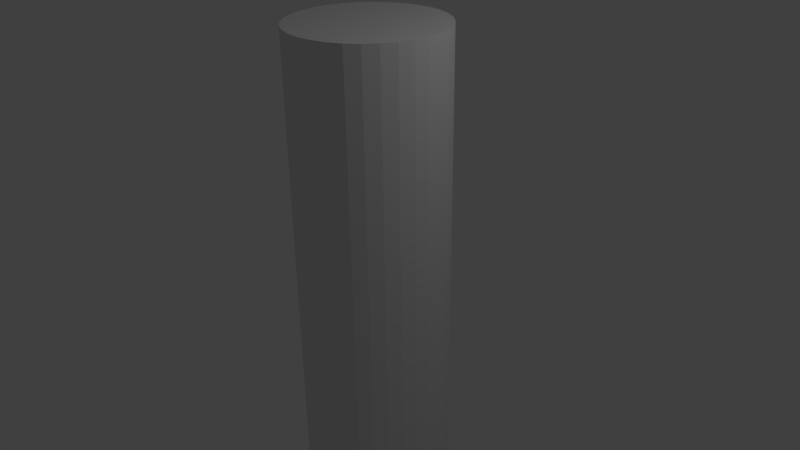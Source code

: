 # Source: pillar_wip.blend  (saved by Blender 2.76.0; exported with 4.5.12 LTS)
import bpy
from mathutils import Matrix  # noqa: F401  (used for matrix-valued properties, if any)

bpy.ops.wm.read_factory_settings(use_empty=True)
scene = bpy.context.scene
scene.name = 'Scene'

# ---- collections
col_collection_1 = bpy.data.collections.new('Collection 1'); scene.collection.children.link(col_collection_1)

# ---- world
world_world = bpy.data.worlds.new('World'); scene.world = world_world
world_world.color = (0.05088, 0.05088, 0.05088)
world_world.use_sun_shadow = False
world_world.sun_shadow_jitter_overblur = 0.0
world_world.cycles.sampling_method = 'MANUAL'
world_world.cycles.sample_map_resolution = 256

# ---- cameras
cam_camera = bpy.data.cameras.new('Camera')
cam_camera.clip_end = 100.0
cam_camera.lens = 35.0
cam_camera.sensor_width = 32.0
cam_camera.sensor_height = 18.0
cam_camera.ortho_scale = 7.314
cam_camera.dof.focus_distance = 0.0
cam_camera.dof.aperture_fstop = 128.0

# ---- lights
light_lamp = bpy.data.lights.new('Lamp', 'POINT')
light_lamp.transmission_factor = 0.0
light_lamp.cutoff_distance = 30.0
light_lamp.energy = 100.0
light_lamp.shadow_buffer_clip_start = 1.001
light_lamp.shadow_soft_size = 0.1
light_lamp.shadow_maximum_resolution = 0.006
light_lamp.use_absolute_resolution = True
light_lamp.cycles.use_multiple_importance_sampling = False

# ---- meshes
me_cylinder = bpy.data.meshes.new('Cylinder')
me_cylinder.from_pydata([(0.0, 1.0, -3.0), (0.0, 1.0, 3.0), (0.1951, 0.9808, -3.0), (0.1951, 0.9808, 3.0), (0.3827, 0.9239, -3.0), (0.3827, 0.9239, 3.0), (0.5556, 0.8315, -3.0), (0.5556, 0.8315, 3.0), (0.7071, 0.7071, -3.0), (0.7071, 0.7071, 3.0), (0.8315, 0.5556, -3.0), (0.8315, 0.5556, 3.0), (0.9239, 0.3827, -3.0), (0.9239, 0.3827, 3.0), (0.9808, 0.1951, -3.0), (0.9808, 0.1951, 3.0), (1.0, 7.55e-08, -3.0), (1.0, 7.55e-08, 3.0), (0.9808, -0.1951, -3.0), (0.9808, -0.1951, 3.0), (0.9239, -0.3827, -3.0), (0.9239, -0.3827, 3.0), (0.8315, -0.5556, -3.0), (0.8315, -0.5556, 3.0), (0.7071, -0.7071, -3.0), (0.7071, -0.7071, 3.0), (0.5556, -0.8315, -3.0), (0.5556, -0.8315, 3.0), (0.3827, -0.9239, -3.0), (0.3827, -0.9239, 3.0), (0.1951, -0.9808, -3.0), (0.1951, -0.9808, 3.0), (-3.258e-07, -1.0, -3.0), (-3.258e-07, -1.0, 3.0), (-0.1951, -0.9808, -3.0), (-0.1951, -0.9808, 3.0), (-0.3827, -0.9239, -3.0), (-0.3827, -0.9239, 3.0), (-0.5556, -0.8315, -3.0), (-0.5556, -0.8315, 3.0), (-0.7071, -0.7071, -3.0), (-0.7071, -0.7071, 3.0), (-0.8315, -0.5556, -3.0), (-0.8315, -0.5556, 3.0), (-0.9239, -0.3827, -3.0), (-0.9239, -0.3827, 3.0), (-0.9808, -0.1951, -3.0), (-0.9808, -0.1951, 3.0), (-1.0, 9.656e-07, -3.0), (-1.0, 9.656e-07, 3.0), (-0.9808, 0.1951, -3.0), (-0.9808, 0.1951, 3.0), (-0.9239, 0.3827, -3.0), (-0.9239, 0.3827, 3.0), (-0.8315, 0.5556, -3.0), (-0.8315, 0.5556, 3.0), (-0.7071, 0.7071, -3.0), (-0.7071, 0.7071, 3.0), (-0.5556, 0.8315, -3.0), (-0.5556, 0.8315, 3.0), (-0.3827, 0.9239, -3.0), (-0.3827, 0.9239, 3.0), (-0.1951, 0.9808, -3.0), (-0.1951, 0.9808, 3.0), (0.0, 1.0, 0.0), (0.1951, 0.9808, 0.0), (0.3827, 0.9239, 0.0), (0.5556, 0.8315, 0.0), (0.7071, 0.7071, 0.0), (0.8315, 0.5556, 0.0), (0.9239, 0.3827, 0.0), (0.9808, 0.1951, 0.0), (1.0, 7.55e-08, 0.0), (0.9808, -0.1951, 0.0), (0.9239, -0.3827, 0.0), (0.8315, -0.5556, 0.0), (0.7071, -0.7071, 0.0), (0.5556, -0.8315, 0.0), (0.3827, -0.9239, 0.0), (0.1951, -0.9808, 0.0), (-3.258e-07, -1.0, 0.0), (-0.1951, -0.9808, 0.0), (-0.3827, -0.9239, 0.0), (-0.5556, -0.8315, 0.0), (-0.7071, -0.7071, 0.0), (-0.8315, -0.5556, 0.0), (-0.9239, -0.3827, 0.0), (-0.9808, -0.1951, 0.0), (-1.0, 9.656e-07, 0.0), (-0.9808, 0.1951, 0.0), (-0.9239, 0.3827, 0.0), (-0.8315, 0.5556, 0.0), (-0.7071, 0.7071, 0.0), (-0.5556, 0.8315, 0.0), (-0.3827, 0.9239, 0.0), (-0.1951, 0.9808, 0.0), (0.0, 1.0, 1.5), (0.1951, 0.9808, -1.5), (0.3827, 0.9239, -1.5), (0.5556, 0.8315, -1.5), (0.7071, 0.7071, -1.5), (0.8315, 0.5556, -1.5), (0.9239, 0.3827, -1.5), (0.9808, 0.1951, -1.5), (1.0, 7.55e-08, -1.5), (0.9808, -0.1951, -1.5), (0.9239, -0.3827, -1.5), (0.8315, -0.5556, -1.5), (0.7071, -0.7071, -1.5), (0.5556, -0.8315, -1.5), (0.3827, -0.9239, -1.5), (0.1951, -0.9808, -1.5), (-3.258e-07, -1.0, -1.5), (-0.1951, -0.9808, -1.5), (-0.3827, -0.9239, -1.5), (-0.5556, -0.8315, -1.5), (-0.7071, -0.7071, -1.5), (-0.8315, -0.5556, -1.5), (-0.9239, -0.3827, -1.5), (-0.9808, -0.1951, -1.5), (-1.0, 9.656e-07, -1.5), (-0.9808, 0.1951, -1.5), (-0.9239, 0.3827, -1.5), (-0.8315, 0.5556, -1.5), (-0.7071, 0.7071, -1.5), (-0.5556, 0.8315, -1.5), (-0.3827, 0.9239, -1.5), (-0.1951, 0.9808, -1.5), (0.0, 1.0, -1.5), (0.1951, 0.9808, 1.5), (0.3827, 0.9239, 1.5), (0.5556, 0.8315, 1.5), (0.7071, 0.7071, 1.5), (0.8315, 0.5556, 1.5), (0.9239, 0.3827, 1.5), (0.9808, 0.1951, 1.5), (1.0, 7.55e-08, 1.5), (0.9808, -0.1951, 1.5), (0.9239, -0.3827, 1.5), (0.8315, -0.5556, 1.5), (0.7071, -0.7071, 1.5), (0.5556, -0.8315, 1.5), (0.3827, -0.9239, 1.5), (0.1951, -0.9808, 1.5), (-3.258e-07, -1.0, 1.5), (-0.1951, -0.9808, 1.5), (-0.3827, -0.9239, 1.5), (-0.5556, -0.8315, 1.5), (-0.7071, -0.7071, 1.5), (-0.8315, -0.5556, 1.5), (-0.9239, -0.3827, 1.5), (-0.9808, -0.1951, 1.5), (-1.0, 9.656e-07, 1.5), (-0.9808, 0.1951, 1.5), (-0.9239, 0.3827, 1.5), (-0.8315, 0.5556, 1.5), (-0.7071, 0.7071, 1.5), (-0.5556, 0.8315, 1.5), (-0.3827, 0.9239, 1.5), (-0.1951, 0.9808, 1.5), (0.0, 1.0, 2.25), (0.1951, 0.9808, -2.25), (0.3827, 0.9239, -2.25), (0.5556, 0.8315, -2.25), (0.7071, 0.7071, -2.25), (0.8315, 0.5556, -2.25), (0.9239, 0.3827, -2.25), (0.9808, 0.1951, -2.25), (1.0, 7.55e-08, -2.25), (0.9808, -0.1951, -2.25), (0.9239, -0.3827, -2.25), (0.8315, -0.5556, -2.25), (0.7071, -0.7071, -2.25), (0.5556, -0.8315, -2.25), (0.3827, -0.9239, -2.25), (0.1951, -0.9808, -2.25), (-3.258e-07, -1.0, -2.25), (-0.1951, -0.9808, -2.25), (-0.3827, -0.9239, -2.25), (-0.5556, -0.8315, -2.25), (-0.7071, -0.7071, -2.25), (-0.8315, -0.5556, -2.25), (-0.9239, -0.3827, -2.25), (-0.9808, -0.1951, -2.25), (-1.0, 9.656e-07, -2.25), (-0.9808, 0.1951, -2.25), (-0.9239, 0.3827, -2.25), (-0.8315, 0.5556, -2.25), (-0.7071, 0.7071, -2.25), (-0.5556, 0.8315, -2.25), (-0.3827, 0.9239, -2.25), (-0.1951, 0.9808, -2.25), (0.0, 1.0, -0.75), (0.1951, 0.9808, 0.75), (0.3827, 0.9239, 0.75), (0.5556, 0.8315, 0.75), (0.7071, 0.7071, 0.75), (0.8315, 0.5556, 0.75), (0.9239, 0.3827, 0.75), (0.9808, 0.1951, 0.75), (1.0, 7.55e-08, 0.75), (0.9808, -0.1951, 0.75), (0.9239, -0.3827, 0.75), (0.8315, -0.5556, 0.75), (0.7071, -0.7071, 0.75), (0.5556, -0.8315, 0.75), (0.3827, -0.9239, 0.75), (0.1951, -0.9808, 0.75), (-3.258e-07, -1.0, 0.75), (-0.1951, -0.9808, 0.75), (-0.3827, -0.9239, 0.75), (-0.5556, -0.8315, 0.75), (-0.7071, -0.7071, 0.75), (-0.8315, -0.5556, 0.75), (-0.9239, -0.3827, 0.75), (-0.9808, -0.1951, 0.75), (-1.0, 9.656e-07, 0.75), (-0.9808, 0.1951, 0.75), (-0.9239, 0.3827, 0.75), (-0.8315, 0.5556, 0.75), (-0.7071, 0.7071, 0.75), (-0.5556, 0.8315, 0.75), (-0.3827, 0.9239, 0.75), (-0.1951, 0.9808, 0.75), (0.0, 1.0, 0.75), (0.1951, 0.9808, -0.75), (0.3827, 0.9239, -0.75), (0.5556, 0.8315, -0.75), (0.7071, 0.7071, -0.75), (0.8315, 0.5556, -0.75), (0.9239, 0.3827, -0.75), (0.9808, 0.1951, -0.75), (1.0, 7.55e-08, -0.75), (0.9808, -0.1951, -0.75), (0.9239, -0.3827, -0.75), (0.8315, -0.5556, -0.75), (0.7071, -0.7071, -0.75), (0.5556, -0.8315, -0.75), (0.3827, -0.9239, -0.75), (0.1951, -0.9808, -0.75), (-3.258e-07, -1.0, -0.75), (-0.1951, -0.9808, -0.75), (-0.3827, -0.9239, -0.75), (-0.5556, -0.8315, -0.75), (-0.7071, -0.7071, -0.75), (-0.8315, -0.5556, -0.75), (-0.9239, -0.3827, -0.75), (-0.9808, -0.1951, -0.75), (-1.0, 9.656e-07, -0.75), (-0.9808, 0.1951, -0.75), (-0.9239, 0.3827, -0.75), (-0.8315, 0.5556, -0.75), (-0.7071, 0.7071, -0.75), (-0.5556, 0.8315, -0.75), (-0.3827, 0.9239, -0.75), (-0.1951, 0.9808, -0.75), (0.0, 1.0, -2.25), (0.1951, 0.9808, 2.25), (0.3827, 0.9239, 2.25), (0.5556, 0.8315, 2.25), (0.7071, 0.7071, 2.25), (0.8315, 0.5556, 2.25), (0.9239, 0.3827, 2.25), (0.9808, 0.1951, 2.25), (1.0, 7.55e-08, 2.25), (0.9808, -0.1951, 2.25), (0.9239, -0.3827, 2.25), (0.8315, -0.5556, 2.25), (0.7071, -0.7071, 2.25), (0.5556, -0.8315, 2.25), (0.3827, -0.9239, 2.25), (0.1951, -0.9808, 2.25), (-3.258e-07, -1.0, 2.25), (-0.1951, -0.9808, 2.25), (-0.3827, -0.9239, 2.25), (-0.5556, -0.8315, 2.25), (-0.7071, -0.7071, 2.25), (-0.8315, -0.5556, 2.25), (-0.9239, -0.3827, 2.25), (-0.9808, -0.1951, 2.25), (-1.0, 9.656e-07, 2.25), (-0.9808, 0.1951, 2.25), (-0.9239, 0.3827, 2.25), (-0.8315, 0.5556, 2.25), (-0.7071, 0.7071, 2.25), (-0.5556, 0.8315, 2.25), (-0.3827, 0.9239, 2.25), (-0.1951, 0.9808, 2.25), (0.0, 1.0, 2.625), (0.1951, 0.9808, -2.625), (0.3827, 0.9239, -2.625), (0.5556, 0.8315, -2.625), (0.7071, 0.7071, -2.625), (0.8315, 0.5556, -2.625), (0.9239, 0.3827, -2.625), (0.9808, 0.1951, -2.625), (1.0, 7.55e-08, -2.625), (0.9808, -0.1951, -2.625), (0.9239, -0.3827, -2.625), (0.8315, -0.5556, -2.625), (0.7071, -0.7071, -2.625), (0.5556, -0.8315, -2.625), (0.3827, -0.9239, -2.625), (0.1951, -0.9808, -2.625), (-3.258e-07, -1.0, -2.625), (-0.1951, -0.9808, -2.625), (-0.3827, -0.9239, -2.625), (-0.5556, -0.8315, -2.625), (-0.7071, -0.7071, -2.625), (-0.8315, -0.5556, -2.625), (-0.9239, -0.3827, -2.625), (-0.9808, -0.1951, -2.625), (-1.0, 9.656e-07, -2.625), (-0.9808, 0.1951, -2.625), (-0.9239, 0.3827, -2.625), (-0.8315, 0.5556, -2.625), (-0.7071, 0.7071, -2.625), (-0.5556, 0.8315, -2.625), (-0.3827, 0.9239, -2.625), (-0.1951, 0.9808, -2.625), (0.0, 1.0, -0.375), (0.1951, 0.9808, 0.375), (0.3827, 0.9239, 0.375), (0.5556, 0.8315, 0.375), (0.7071, 0.7071, 0.375), (0.8315, 0.5556, 0.375), (0.9239, 0.3827, 0.375), (0.9808, 0.1951, 0.375), (1.0, 7.55e-08, 0.375), (0.9808, -0.1951, 0.375), (0.9239, -0.3827, 0.375), (0.8315, -0.5556, 0.375), (0.7071, -0.7071, 0.375), (0.5556, -0.8315, 0.375), (0.3827, -0.9239, 0.375), (0.1951, -0.9808, 0.375), (-3.258e-07, -1.0, 0.375), (-0.1951, -0.9808, 0.375), (-0.3827, -0.9239, 0.375), (-0.5556, -0.8315, 0.375), (-0.7071, -0.7071, 0.375), (-0.8315, -0.5556, 0.375), (-0.9239, -0.3827, 0.375), (-0.9808, -0.1951, 0.375), (-1.0, 9.656e-07, 0.375), (-0.9808, 0.1951, 0.375), (-0.9239, 0.3827, 0.375), (-0.8315, 0.5556, 0.375), (-0.7071, 0.7071, 0.375), (-0.5556, 0.8315, 0.375), (-0.3827, 0.9239, 0.375), (-0.1951, 0.9808, 0.375), (0.0, 1.0, 1.125), (0.1951, 0.9808, -1.125), (0.3827, 0.9239, -1.125), (0.5556, 0.8315, -1.125), (0.7071, 0.7071, -1.125), (0.8315, 0.5556, -1.125), (0.9239, 0.3827, -1.125), (0.9808, 0.1951, -1.125), (1.0, 7.55e-08, -1.125), (0.9808, -0.1951, -1.125), (0.9239, -0.3827, -1.125), (0.8315, -0.5556, -1.125), (0.7071, -0.7071, -1.125), (0.5556, -0.8315, -1.125), (0.3827, -0.9239, -1.125), (0.1951, -0.9808, -1.125), (-3.258e-07, -1.0, -1.125), (-0.1951, -0.9808, -1.125), (-0.3827, -0.9239, -1.125), (-0.5556, -0.8315, -1.125), (-0.7071, -0.7071, -1.125), (-0.8315, -0.5556, -1.125), (-0.9239, -0.3827, -1.125), (-0.9808, -0.1951, -1.125), (-1.0, 9.656e-07, -1.125), (-0.9808, 0.1951, -1.125), (-0.9239, 0.3827, -1.125), (-0.8315, 0.5556, -1.125), (-0.7071, 0.7071, -1.125), (-0.5556, 0.8315, -1.125), (-0.3827, 0.9239, -1.125), (-0.1951, 0.9808, -1.125), (0.0, 1.0, -1.875), (0.1951, 0.9808, 1.875), (0.3827, 0.9239, 1.875), (0.5556, 0.8315, 1.875), (0.7071, 0.7071, 1.875), (0.8315, 0.5556, 1.875), (0.9239, 0.3827, 1.875), (0.9808, 0.1951, 1.875), (1.0, 7.55e-08, 1.875), (0.9808, -0.1951, 1.875), (0.9239, -0.3827, 1.875), (0.8315, -0.5556, 1.875), (0.7071, -0.7071, 1.875), (0.5556, -0.8315, 1.875), (0.3827, -0.9239, 1.875), (0.1951, -0.9808, 1.875), (-3.258e-07, -1.0, 1.875), (-0.1951, -0.9808, 1.875), (-0.3827, -0.9239, 1.875), (-0.5556, -0.8315, 1.875), (-0.7071, -0.7071, 1.875), (-0.8315, -0.5556, 1.875), (-0.9239, -0.3827, 1.875), (-0.9808, -0.1951, 1.875), (-1.0, 9.656e-07, 1.875), (-0.9808, 0.1951, 1.875), (-0.9239, 0.3827, 1.875), (-0.8315, 0.5556, 1.875), (-0.7071, 0.7071, 1.875), (-0.5556, 0.8315, 1.875), (-0.3827, 0.9239, 1.875), (-0.1951, 0.9808, 1.875), (0.0, 1.0, 1.875), (0.1951, 0.9808, -1.875), (0.3827, 0.9239, -1.875), (0.5556, 0.8315, -1.875), (0.7071, 0.7071, -1.875), (0.8315, 0.5556, -1.875), (0.9239, 0.3827, -1.875), (0.9808, 0.1951, -1.875), (1.0, 7.55e-08, -1.875), (0.9808, -0.1951, -1.875), (0.9239, -0.3827, -1.875), (0.8315, -0.5556, -1.875), (0.7071, -0.7071, -1.875), (0.5556, -0.8315, -1.875), (0.3827, -0.9239, -1.875), (0.1951, -0.9808, -1.875), (-3.258e-07, -1.0, -1.875), (-0.1951, -0.9808, -1.875), (-0.3827, -0.9239, -1.875), (-0.5556, -0.8315, -1.875), (-0.7071, -0.7071, -1.875), (-0.8315, -0.5556, -1.875), (-0.9239, -0.3827, -1.875), (-0.9808, -0.1951, -1.875), (-1.0, 9.656e-07, -1.875), (-0.9808, 0.1951, -1.875), (-0.9239, 0.3827, -1.875), (-0.8315, 0.5556, -1.875), (-0.7071, 0.7071, -1.875), (-0.5556, 0.8315, -1.875), (-0.3827, 0.9239, -1.875), (-0.1951, 0.9808, -1.875), (0.0, 1.0, -1.125), (0.1951, 0.9808, 1.125), (0.3827, 0.9239, 1.125), (0.5556, 0.8315, 1.125), (0.7071, 0.7071, 1.125), (0.8315, 0.5556, 1.125), (0.9239, 0.3827, 1.125), (0.9808, 0.1951, 1.125), (1.0, 7.55e-08, 1.125), (0.9808, -0.1951, 1.125), (0.9239, -0.3827, 1.125), (0.8315, -0.5556, 1.125), (0.7071, -0.7071, 1.125), (0.5556, -0.8315, 1.125), (0.3827, -0.9239, 1.125), (0.1951, -0.9808, 1.125), (-3.258e-07, -1.0, 1.125), (-0.1951, -0.9808, 1.125), (-0.3827, -0.9239, 1.125), (-0.5556, -0.8315, 1.125), (-0.7071, -0.7071, 1.125), (-0.8315, -0.5556, 1.125), (-0.9239, -0.3827, 1.125), (-0.9808, -0.1951, 1.125), (-1.0, 9.656e-07, 1.125), (-0.9808, 0.1951, 1.125), (-0.9239, 0.3827, 1.125), (-0.8315, 0.5556, 1.125), (-0.7071, 0.7071, 1.125), (-0.5556, 0.8315, 1.125), (-0.3827, 0.9239, 1.125), (-0.1951, 0.9808, 1.125), (0.0, 1.0, 0.375), (0.1951, 0.9808, -0.375), (0.3827, 0.9239, -0.375), (0.5556, 0.8315, -0.375), (0.7071, 0.7071, -0.375), (0.8315, 0.5556, -0.375), (0.9239, 0.3827, -0.375), (0.9808, 0.1951, -0.375), (1.0, 7.55e-08, -0.375), (0.9808, -0.1951, -0.375), (0.9239, -0.3827, -0.375), (0.8315, -0.5556, -0.375), (0.7071, -0.7071, -0.375), (0.5556, -0.8315, -0.375), (0.3827, -0.9239, -0.375), (0.1951, -0.9808, -0.375), (-3.258e-07, -1.0, -0.375), (-0.1951, -0.9808, -0.375), (-0.3827, -0.9239, -0.375), (-0.5556, -0.8315, -0.375), (-0.7071, -0.7071, -0.375), (-0.8315, -0.5556, -0.375), (-0.9239, -0.3827, -0.375), (-0.9808, -0.1951, -0.375), (-1.0, 9.656e-07, -0.375), (-0.9808, 0.1951, -0.375), (-0.9239, 0.3827, -0.375), (-0.8315, 0.5556, -0.375), (-0.7071, 0.7071, -0.375), (-0.5556, 0.8315, -0.375), (-0.3827, 0.9239, -0.375), (-0.1951, 0.9808, -0.375), (0.0, 1.0, -2.625), (0.1951, 0.9808, 2.625), (0.3827, 0.9239, 2.625), (0.5556, 0.8315, 2.625), (0.7071, 0.7071, 2.625), (0.8315, 0.5556, 2.625), (0.9239, 0.3827, 2.625), (0.9808, 0.1951, 2.625), (1.0, 7.55e-08, 2.625), (0.9808, -0.1951, 2.625), (0.9239, -0.3827, 2.625), (0.8315, -0.5556, 2.625), (0.7071, -0.7071, 2.625), (0.5556, -0.8315, 2.625), (0.3827, -0.9239, 2.625), (0.1951, -0.9808, 2.625), (-3.258e-07, -1.0, 2.625), (-0.1951, -0.9808, 2.625), (-0.3827, -0.9239, 2.625), (-0.5556, -0.8315, 2.625), (-0.7071, -0.7071, 2.625), (-0.8315, -0.5556, 2.625), (-0.9239, -0.3827, 2.625), (-0.9808, -0.1951, 2.625), (-1.0, 9.656e-07, 2.625), (-0.9808, 0.1951, 2.625), (-0.9239, 0.3827, 2.625), (-0.8315, 0.5556, 2.625), (-0.7071, 0.7071, 2.625), (-0.5556, 0.8315, 2.625), (-0.3827, 0.9239, 2.625), (-0.1951, 0.9808, 2.625)], [], [(288, 1, 3, 513), (513, 3, 5, 514), (514, 5, 7, 515), (515, 7, 9, 516), (516, 9, 11, 517), (517, 11, 13, 518), (518, 13, 15, 519), (519, 15, 17, 520), (520, 17, 19, 521), (521, 19, 21, 522), (522, 21, 23, 523), (523, 23, 25, 524), (524, 25, 27, 525), (525, 27, 29, 526), (526, 29, 31, 527), (527, 31, 33, 528), (528, 33, 35, 529), (529, 35, 37, 530), (530, 37, 39, 531), (531, 39, 41, 532), (532, 41, 43, 533), (533, 43, 45, 534), (534, 45, 47, 535), (535, 47, 49, 536), (536, 49, 51, 537), (537, 51, 53, 538), (538, 53, 55, 539), (539, 55, 57, 540), (540, 57, 59, 541), (541, 59, 61, 542), (3, 1, 63, 61, 59, 57, 55, 53, 51, 49, 47, 45, 43, 41, 39, 37, 35, 33, 31, 29, 27, 25, 23, 21, 19, 17, 15, 13, 11, 9, 7, 5), (543, 63, 1, 288), (542, 61, 63, 543), (0, 2, 4, 6, 8, 10, 12, 14, 16, 18, 20, 22, 24, 26, 28, 30, 32, 34, 36, 38, 40, 42, 44, 46, 48, 50, 52, 54, 56, 58, 60, 62), (510, 94, 95, 511), (511, 95, 64, 320), (509, 93, 94, 510), (508, 92, 93, 509), (507, 91, 92, 508), (506, 90, 91, 507), (505, 89, 90, 506), (504, 88, 89, 505), (503, 87, 88, 504), (502, 86, 87, 503), (501, 85, 86, 502), (500, 84, 85, 501), (499, 83, 84, 500), (498, 82, 83, 499), (497, 81, 82, 498), (496, 80, 81, 497), (495, 79, 80, 496), (494, 78, 79, 495), (493, 77, 78, 494), (492, 76, 77, 493), (491, 75, 76, 492), (490, 74, 75, 491), (489, 73, 74, 490), (488, 72, 73, 489), (487, 71, 72, 488), (486, 70, 71, 487), (485, 69, 70, 486), (484, 68, 69, 485), (483, 67, 68, 484), (482, 66, 67, 483), (481, 65, 66, 482), (320, 64, 65, 481), (384, 128, 97, 417), (417, 97, 98, 418), (418, 98, 99, 419), (419, 99, 100, 420), (420, 100, 101, 421), (421, 101, 102, 422), (422, 102, 103, 423), (423, 103, 104, 424), (424, 104, 105, 425), (425, 105, 106, 426), (426, 106, 107, 427), (427, 107, 108, 428), (428, 108, 109, 429), (429, 109, 110, 430), (430, 110, 111, 431), (431, 111, 112, 432), (432, 112, 113, 433), (433, 113, 114, 434), (434, 114, 115, 435), (435, 115, 116, 436), (436, 116, 117, 437), (437, 117, 118, 438), (438, 118, 119, 439), (439, 119, 120, 440), (440, 120, 121, 441), (441, 121, 122, 442), (442, 122, 123, 443), (443, 123, 124, 444), (444, 124, 125, 445), (445, 125, 126, 446), (447, 127, 128, 384), (446, 126, 127, 447), (478, 158, 159, 479), (479, 159, 96, 352), (477, 157, 158, 478), (476, 156, 157, 477), (475, 155, 156, 476), (474, 154, 155, 475), (473, 153, 154, 474), (472, 152, 153, 473), (471, 151, 152, 472), (470, 150, 151, 471), (469, 149, 150, 470), (468, 148, 149, 469), (467, 147, 148, 468), (466, 146, 147, 467), (465, 145, 146, 466), (464, 144, 145, 465), (463, 143, 144, 464), (462, 142, 143, 463), (461, 141, 142, 462), (460, 140, 141, 461), (459, 139, 140, 460), (458, 138, 139, 459), (457, 137, 138, 458), (456, 136, 137, 457), (455, 135, 136, 456), (454, 134, 135, 455), (453, 133, 134, 454), (452, 132, 133, 453), (451, 131, 132, 452), (450, 130, 131, 451), (449, 129, 130, 450), (352, 96, 129, 449), (480, 224, 193, 321), (321, 193, 194, 322), (322, 194, 195, 323), (323, 195, 196, 324), (324, 196, 197, 325), (325, 197, 198, 326), (326, 198, 199, 327), (327, 199, 200, 328), (328, 200, 201, 329), (329, 201, 202, 330), (330, 202, 203, 331), (331, 203, 204, 332), (332, 204, 205, 333), (333, 205, 206, 334), (334, 206, 207, 335), (335, 207, 208, 336), (336, 208, 209, 337), (337, 209, 210, 338), (338, 210, 211, 339), (339, 211, 212, 340), (340, 212, 213, 341), (341, 213, 214, 342), (342, 214, 215, 343), (343, 215, 216, 344), (344, 216, 217, 345), (345, 217, 218, 346), (346, 218, 219, 347), (347, 219, 220, 348), (348, 220, 221, 349), (349, 221, 222, 350), (351, 223, 224, 480), (350, 222, 223, 351), (318, 190, 191, 319), (319, 191, 256, 512), (317, 189, 190, 318), (316, 188, 189, 317), (315, 187, 188, 316), (314, 186, 187, 315), (313, 185, 186, 314), (312, 184, 185, 313), (311, 183, 184, 312), (310, 182, 183, 311), (309, 181, 182, 310), (308, 180, 181, 309), (307, 179, 180, 308), (306, 178, 179, 307), (305, 177, 178, 306), (304, 176, 177, 305), (303, 175, 176, 304), (302, 174, 175, 303), (301, 173, 174, 302), (300, 172, 173, 301), (299, 171, 172, 300), (298, 170, 171, 299), (297, 169, 170, 298), (296, 168, 169, 297), (295, 167, 168, 296), (294, 166, 167, 295), (293, 165, 166, 294), (292, 164, 165, 293), (291, 163, 164, 292), (290, 162, 163, 291), (289, 161, 162, 290), (512, 256, 161, 289), (448, 192, 225, 353), (353, 225, 226, 354), (354, 226, 227, 355), (355, 227, 228, 356), (356, 228, 229, 357), (357, 229, 230, 358), (358, 230, 231, 359), (359, 231, 232, 360), (360, 232, 233, 361), (361, 233, 234, 362), (362, 234, 235, 363), (363, 235, 236, 364), (364, 236, 237, 365), (365, 237, 238, 366), (366, 238, 239, 367), (367, 239, 240, 368), (368, 240, 241, 369), (369, 241, 242, 370), (370, 242, 243, 371), (371, 243, 244, 372), (372, 244, 245, 373), (373, 245, 246, 374), (374, 246, 247, 375), (375, 247, 248, 376), (376, 248, 249, 377), (377, 249, 250, 378), (378, 250, 251, 379), (379, 251, 252, 380), (380, 252, 253, 381), (381, 253, 254, 382), (383, 255, 192, 448), (382, 254, 255, 383), (414, 286, 287, 415), (415, 287, 160, 416), (413, 285, 286, 414), (412, 284, 285, 413), (411, 283, 284, 412), (410, 282, 283, 411), (409, 281, 282, 410), (408, 280, 281, 409), (407, 279, 280, 408), (406, 278, 279, 407), (405, 277, 278, 406), (404, 276, 277, 405), (403, 275, 276, 404), (402, 274, 275, 403), (401, 273, 274, 402), (400, 272, 273, 401), (399, 271, 272, 400), (398, 270, 271, 399), (397, 269, 270, 398), (396, 268, 269, 397), (395, 267, 268, 396), (394, 266, 267, 395), (393, 265, 266, 394), (392, 264, 265, 393), (391, 263, 264, 392), (390, 262, 263, 391), (389, 261, 262, 390), (388, 260, 261, 389), (387, 259, 260, 388), (386, 258, 259, 387), (385, 257, 258, 386), (416, 160, 257, 385), (96, 416, 385, 129), (129, 385, 386, 130), (130, 386, 387, 131), (131, 387, 388, 132), (132, 388, 389, 133), (133, 389, 390, 134), (134, 390, 391, 135), (135, 391, 392, 136), (136, 392, 393, 137), (137, 393, 394, 138), (138, 394, 395, 139), (139, 395, 396, 140), (140, 396, 397, 141), (141, 397, 398, 142), (142, 398, 399, 143), (143, 399, 400, 144), (144, 400, 401, 145), (145, 401, 402, 146), (146, 402, 403, 147), (147, 403, 404, 148), (148, 404, 405, 149), (149, 405, 406, 150), (150, 406, 407, 151), (151, 407, 408, 152), (152, 408, 409, 153), (153, 409, 410, 154), (154, 410, 411, 155), (155, 411, 412, 156), (156, 412, 413, 157), (157, 413, 414, 158), (159, 415, 416, 96), (158, 414, 415, 159), (126, 382, 383, 127), (127, 383, 448, 128), (125, 381, 382, 126), (124, 380, 381, 125), (123, 379, 380, 124), (122, 378, 379, 123), (121, 377, 378, 122), (120, 376, 377, 121), (119, 375, 376, 120), (118, 374, 375, 119), (117, 373, 374, 118), (116, 372, 373, 117), (115, 371, 372, 116), (114, 370, 371, 115), (113, 369, 370, 114), (112, 368, 369, 113), (111, 367, 368, 112), (110, 366, 367, 111), (109, 365, 366, 110), (108, 364, 365, 109), (107, 363, 364, 108), (106, 362, 363, 107), (105, 361, 362, 106), (104, 360, 361, 105), (103, 359, 360, 104), (102, 358, 359, 103), (101, 357, 358, 102), (100, 356, 357, 101), (99, 355, 356, 100), (98, 354, 355, 99), (97, 353, 354, 98), (128, 448, 353, 97), (0, 512, 289, 2), (2, 289, 290, 4), (4, 290, 291, 6), (6, 291, 292, 8), (8, 292, 293, 10), (10, 293, 294, 12), (12, 294, 295, 14), (14, 295, 296, 16), (16, 296, 297, 18), (18, 297, 298, 20), (20, 298, 299, 22), (22, 299, 300, 24), (24, 300, 301, 26), (26, 301, 302, 28), (28, 302, 303, 30), (30, 303, 304, 32), (32, 304, 305, 34), (34, 305, 306, 36), (36, 306, 307, 38), (38, 307, 308, 40), (40, 308, 309, 42), (42, 309, 310, 44), (44, 310, 311, 46), (46, 311, 312, 48), (48, 312, 313, 50), (50, 313, 314, 52), (52, 314, 315, 54), (54, 315, 316, 56), (56, 316, 317, 58), (58, 317, 318, 60), (62, 319, 512, 0), (60, 318, 319, 62), (94, 350, 351, 95), (95, 351, 480, 64), (93, 349, 350, 94), (92, 348, 349, 93), (91, 347, 348, 92), (90, 346, 347, 91), (89, 345, 346, 90), (88, 344, 345, 89), (87, 343, 344, 88), (86, 342, 343, 87), (85, 341, 342, 86), (84, 340, 341, 85), (83, 339, 340, 84), (82, 338, 339, 83), (81, 337, 338, 82), (80, 336, 337, 81), (79, 335, 336, 80), (78, 334, 335, 79), (77, 333, 334, 78), (76, 332, 333, 77), (75, 331, 332, 76), (74, 330, 331, 75), (73, 329, 330, 74), (72, 328, 329, 73), (71, 327, 328, 72), (70, 326, 327, 71), (69, 325, 326, 70), (68, 324, 325, 69), (67, 323, 324, 68), (66, 322, 323, 67), (65, 321, 322, 66), (64, 480, 321, 65), (224, 352, 449, 193), (193, 449, 450, 194), (194, 450, 451, 195), (195, 451, 452, 196), (196, 452, 453, 197), (197, 453, 454, 198), (198, 454, 455, 199), (199, 455, 456, 200), (200, 456, 457, 201), (201, 457, 458, 202), (202, 458, 459, 203), (203, 459, 460, 204), (204, 460, 461, 205), (205, 461, 462, 206), (206, 462, 463, 207), (207, 463, 464, 208), (208, 464, 465, 209), (209, 465, 466, 210), (210, 466, 467, 211), (211, 467, 468, 212), (212, 468, 469, 213), (213, 469, 470, 214), (214, 470, 471, 215), (215, 471, 472, 216), (216, 472, 473, 217), (217, 473, 474, 218), (218, 474, 475, 219), (219, 475, 476, 220), (220, 476, 477, 221), (221, 477, 478, 222), (223, 479, 352, 224), (222, 478, 479, 223), (190, 446, 447, 191), (191, 447, 384, 256), (189, 445, 446, 190), (188, 444, 445, 189), (187, 443, 444, 188), (186, 442, 443, 187), (185, 441, 442, 186), (184, 440, 441, 185), (183, 439, 440, 184), (182, 438, 439, 183), (181, 437, 438, 182), (180, 436, 437, 181), (179, 435, 436, 180), (178, 434, 435, 179), (177, 433, 434, 178), (176, 432, 433, 177), (175, 431, 432, 176), (174, 430, 431, 175), (173, 429, 430, 174), (172, 428, 429, 173), (171, 427, 428, 172), (170, 426, 427, 171), (169, 425, 426, 170), (168, 424, 425, 169), (167, 423, 424, 168), (166, 422, 423, 167), (165, 421, 422, 166), (164, 420, 421, 165), (163, 419, 420, 164), (162, 418, 419, 163), (161, 417, 418, 162), (256, 384, 417, 161), (192, 320, 481, 225), (225, 481, 482, 226), (226, 482, 483, 227), (227, 483, 484, 228), (228, 484, 485, 229), (229, 485, 486, 230), (230, 486, 487, 231), (231, 487, 488, 232), (232, 488, 489, 233), (233, 489, 490, 234), (234, 490, 491, 235), (235, 491, 492, 236), (236, 492, 493, 237), (237, 493, 494, 238), (238, 494, 495, 239), (239, 495, 496, 240), (240, 496, 497, 241), (241, 497, 498, 242), (242, 498, 499, 243), (243, 499, 500, 244), (244, 500, 501, 245), (245, 501, 502, 246), (246, 502, 503, 247), (247, 503, 504, 248), (248, 504, 505, 249), (249, 505, 506, 250), (250, 506, 507, 251), (251, 507, 508, 252), (252, 508, 509, 253), (253, 509, 510, 254), (255, 511, 320, 192), (254, 510, 511, 255), (286, 542, 543, 287), (287, 543, 288, 160), (285, 541, 542, 286), (284, 540, 541, 285), (283, 539, 540, 284), (282, 538, 539, 283), (281, 537, 538, 282), (280, 536, 537, 281), (279, 535, 536, 280), (278, 534, 535, 279), (277, 533, 534, 278), (276, 532, 533, 277), (275, 531, 532, 276), (274, 530, 531, 275), (273, 529, 530, 274), (272, 528, 529, 273), (271, 527, 528, 272), (270, 526, 527, 271), (269, 525, 526, 270), (268, 524, 525, 269), (267, 523, 524, 268), (266, 522, 523, 267), (265, 521, 522, 266), (264, 520, 521, 265), (263, 519, 520, 264), (262, 518, 519, 263), (261, 517, 518, 262), (260, 516, 517, 261), (259, 515, 516, 260), (258, 514, 515, 259), (257, 513, 514, 258), (160, 288, 513, 257)])
me_cylinder.use_remesh_preserve_volume = False
me_cylinder.use_remesh_preserve_attributes = False
me_cylinder.use_mirror_vertex_groups = False
me_cylinder.update()

# ---- objects
ob_cylinder = bpy.data.objects.new('Cylinder', me_cylinder)
ob_lamp = bpy.data.objects.new('Lamp', light_lamp)
ob_camera = bpy.data.objects.new('Camera', cam_camera)

# ---- transforms, parenting, visibility, modifiers, constraints
ob_cylinder.location = (0.0, 0.0, 0.0)
ob_cylinder.lineart.crease_threshold = 0.0
ob_lamp.location = (4.076, 1.005, 5.904)
ob_lamp.rotation_euler = (0.6503, 0.05522, 1.866)
ob_lamp.lock_rotations_4d = False
ob_lamp.empty_display_type = 'ARROWS'
ob_lamp.color = (0.0, 0.0, 0.0, 0.0)
ob_lamp.lineart.crease_threshold = 0.0
ob_camera.location = (7.481, -6.508, 5.344)
ob_camera.rotation_euler = (1.109, 0.01082, 0.8149)
ob_camera.lock_rotations_4d = False
ob_camera.empty_display_type = 'ARROWS'
ob_camera.color = (0.0, 0.0, 0.0, 0.0)
ob_camera.display_type = 'WIRE'
ob_camera.lineart.crease_threshold = 0.0

# ---- collection membership
col_collection_1.objects.link(ob_cylinder)
col_collection_1.objects.link(ob_lamp)
col_collection_1.objects.link(ob_camera)

# ---- scene / render settings (as saved in the file)
scene.camera = ob_camera
scene.frame_start = 1; scene.frame_end = 250; scene.frame_set(1)
scene.render.engine = 'BLENDER_EEVEE_NEXT'
scene.render.resolution_percentage = 50
scene.render.dither_intensity = 0.0
scene.cycles.use_denoising = False
scene.cycles.samples = 10
scene.cycles.sampling_pattern = 'TABULATED_SOBOL'
scene.cycles.light_sampling_threshold = 0.0
scene.cycles.use_adaptive_sampling = False
scene.cycles.use_light_tree = False
scene.cycles.blur_glossy = 0.0
scene.cycles.pixel_filter_type = 'GAUSSIAN'
scene.cycles.sample_clamp_indirect = 0.0
scene.view_settings.view_transform = 'Standard'
bpy.context.view_layer.update()
